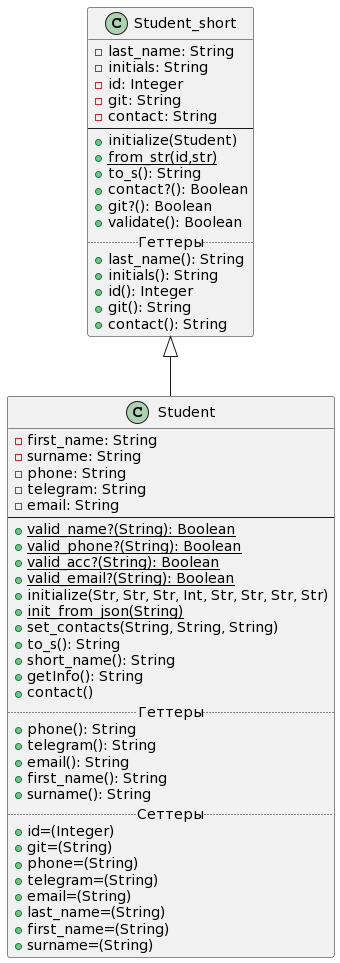

The diagram above was rendered by PlantUML. Its source (embedded in the PNG):
@startuml
'https://plantuml.com/class-diagram

class Student_short
{
    -last_name: String
    -initials: String
    -id: Integer
    -git: String
    -contact: String
--
    +initialize(Student)
    +{static}from_str(id,str)
    +to_s(): String
    +contact?(): Boolean
    +git?(): Boolean
    +validate(): Boolean
.. Геттеры ..
    +last_name(): String
    +initials(): String
    +id(): Integer
    +git(): String
    +contact(): String
}

class Student extends Student_short {
    -first_name: String
    -surname: String
    -phone: String
    -telegram: String
    -email: String
--
    +{static}valid_name?(String): Boolean
    +{static}valid_phone?(String): Boolean
    +{static}valid_acc?(String): Boolean
    +{static}valid_email?(String): Boolean
    +initialize(Str, Str, Str, Int, Str, Str, Str, Str)
    +{static}init_from_json(String)
    +set_contacts(String, String, String)
    +to_s(): String
    +short_name(): String
    +getInfo(): String
    +contact()
    .. Геттеры ..
    +phone(): String
    +telegram(): String
    +email(): String
    +first_name(): String
    +surname(): String
    .. Сеттеры ..
    +id=(Integer)
    +git=(String)
    +phone=(String)
    +telegram=(String)
    +email=(String)
    +last_name=(String)
    +first_name=(String)
    +surname=(String)
}
@enduml